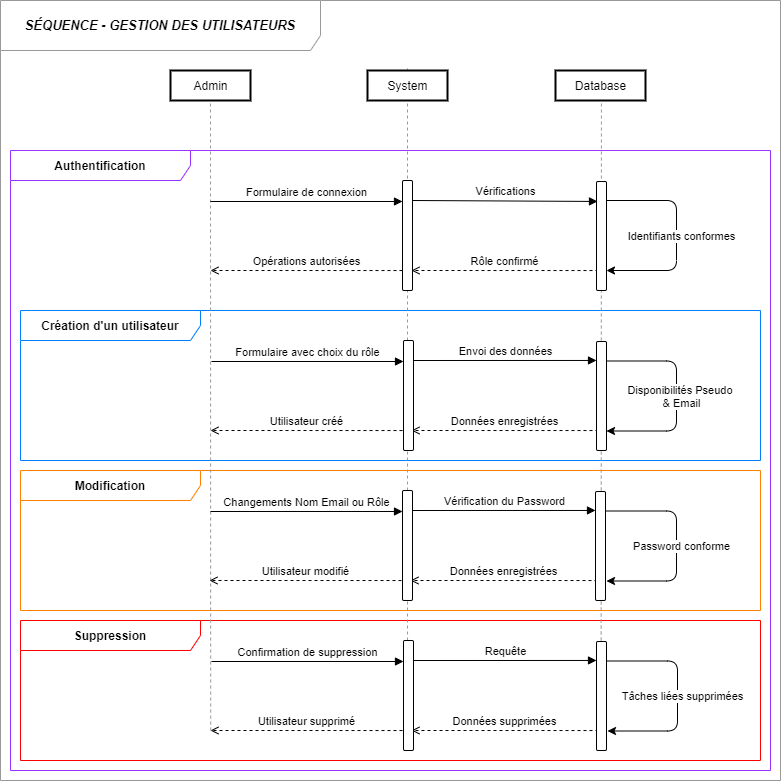

The diagram above was exported from draw.io. Its source (the exported page's mxGraphModel, read from the mxfile embedded in the PNG):
<mxGraphModel dx="1916" dy="595" grid="1" gridSize="10" guides="1" tooltips="1" connect="1" arrows="1" fold="1" page="1" pageScale="1" pageWidth="827" pageHeight="1169" math="0" shadow="0">
  <root>
    <mxCell id="0" />
    <mxCell id="1" parent="0" />
    <mxCell id="2PDcDHNJ80dxET8YKz-v-1" value="&lt;div style=&quot;text-align: left&quot;&gt;&lt;span style=&quot;font-size: 13px&quot;&gt;&lt;b&gt;&lt;i&gt;SÉQUENCE -&amp;nbsp;&lt;/i&gt;&lt;/b&gt;&lt;/span&gt;&lt;b style=&quot;font-size: 13px&quot;&gt;&lt;i&gt;GESTION DES UTILISATEURS&lt;/i&gt;&lt;/b&gt;&lt;/div&gt;" style="shape=umlFrame;whiteSpace=wrap;html=1;gradientColor=none;swimlaneFillColor=#ffffff;width=320;height=50;strokeColor=#999999;" parent="1" vertex="1">
      <mxGeometry x="-780" y="80" width="780" height="780" as="geometry" />
    </mxCell>
    <mxCell id="2PDcDHNJ80dxET8YKz-v-2" value="&lt;div style=&quot;text-align: left&quot;&gt;&lt;span style=&quot;background-color: rgb(255 , 255 , 255)&quot;&gt;&lt;b&gt;Authentification&lt;/b&gt;&lt;/span&gt;&lt;/div&gt;" style="shape=umlFrame;whiteSpace=wrap;html=1;swimlaneFillColor=none;width=180;height=30;strokeColor=#9933FF;" parent="1" vertex="1">
      <mxGeometry x="-770" y="230" width="760" height="620" as="geometry" />
    </mxCell>
    <mxCell id="mFtu9VRmmhT0OMs_Fy9p-12" value="&lt;div style=&quot;text-align: left&quot;&gt;&lt;span style=&quot;background-color: rgb(255 , 255 , 255)&quot;&gt;&lt;b&gt;Création d'un utilisateur&lt;/b&gt;&lt;/span&gt;&lt;/div&gt;" style="shape=umlFrame;whiteSpace=wrap;html=1;swimlaneFillColor=none;width=180;height=30;strokeColor=#007FFF;" parent="1" vertex="1">
      <mxGeometry x="-760" y="390" width="740" height="150" as="geometry" />
    </mxCell>
    <mxCell id="mFtu9VRmmhT0OMs_Fy9p-30" value="&lt;div style=&quot;text-align: left&quot;&gt;&lt;span style=&quot;background-color: rgb(255 , 255 , 255)&quot;&gt;&lt;b&gt;Suppression&lt;/b&gt;&lt;/span&gt;&lt;/div&gt;" style="shape=umlFrame;whiteSpace=wrap;html=1;swimlaneFillColor=none;width=180;height=30;strokeColor=#FF0000;" parent="1" vertex="1">
      <mxGeometry x="-760" y="700" width="740" height="140" as="geometry" />
    </mxCell>
    <mxCell id="mFtu9VRmmhT0OMs_Fy9p-19" value="&lt;div style=&quot;text-align: left&quot;&gt;&lt;span style=&quot;background-color: rgb(255 , 255 , 255)&quot;&gt;&lt;b&gt;Modification&lt;/b&gt;&lt;/span&gt;&lt;/div&gt;" style="shape=umlFrame;whiteSpace=wrap;html=1;swimlaneFillColor=none;width=180;height=30;strokeColor=#FF8000;" parent="1" vertex="1">
      <mxGeometry x="-760" y="550" width="740" height="140" as="geometry" />
    </mxCell>
    <mxCell id="2PDcDHNJ80dxET8YKz-v-4" value="" style="endArrow=none;dashed=1;html=1;exitX=0.523;exitY=0.143;exitDx=0;exitDy=0;exitPerimeter=0;entryX=0.5;entryY=0;entryDx=0;entryDy=0;strokeColor=#999999;" parent="1" source="mFtu9VRmmhT0OMs_Fy9p-30" target="2PDcDHNJ80dxET8YKz-v-3" edge="1">
      <mxGeometry width="50" height="50" relative="1" as="geometry">
        <mxPoint x="-375" y="758" as="sourcePoint" />
        <mxPoint x="215.11764705882354" y="179.76470588235293" as="targetPoint" />
      </mxGeometry>
    </mxCell>
    <mxCell id="2PDcDHNJ80dxET8YKz-v-5" value="" style="endArrow=none;dashed=1;html=1;entryX=0.944;entryY=0.458;entryDx=0;entryDy=0;entryPerimeter=0;strokeColor=#999999;exitX=0.257;exitY=0.786;exitDx=0;exitDy=0;exitPerimeter=0;" parent="1" source="mFtu9VRmmhT0OMs_Fy9p-30" edge="1">
      <mxGeometry width="50" height="50" relative="1" as="geometry">
        <mxPoint x="-570" y="510" as="sourcePoint" />
        <mxPoint x="-570.0139999999999" y="177.50199999999995" as="targetPoint" />
      </mxGeometry>
    </mxCell>
    <mxCell id="2PDcDHNJ80dxET8YKz-v-6" value="Admin" style="html=1;rounded=0;perimeterSpacing=2;strokeWidth=2;" parent="1" vertex="1">
      <mxGeometry x="-610" y="150" width="80" height="30" as="geometry" />
    </mxCell>
    <mxCell id="2PDcDHNJ80dxET8YKz-v-10" value="Formulaire de connexion" style="html=1;verticalAlign=bottom;endArrow=block;fontSize=11;" parent="1" target="2PDcDHNJ80dxET8YKz-v-18" edge="1">
      <mxGeometry width="80" relative="1" as="geometry">
        <mxPoint x="-570" y="281" as="sourcePoint" />
        <mxPoint x="-378.5" y="280" as="targetPoint" />
      </mxGeometry>
    </mxCell>
    <mxCell id="2PDcDHNJ80dxET8YKz-v-23" value="" style="edgeStyle=elbowEdgeStyle;elbow=horizontal;endArrow=classic;html=1;" parent="1" edge="1">
      <mxGeometry width="50" height="50" relative="1" as="geometry">
        <mxPoint x="-174" y="280" as="sourcePoint" />
        <mxPoint x="-174" y="350" as="targetPoint" />
        <Array as="points">
          <mxPoint x="-104" y="280" />
          <mxPoint x="-94" y="250" />
        </Array>
      </mxGeometry>
    </mxCell>
    <mxCell id="2PDcDHNJ80dxET8YKz-v-24" value="&lt;span&gt;&lt;font style=&quot;font-size: 11px&quot;&gt;Identifiants conformes&lt;/font&gt;&lt;/span&gt;" style="edgeLabel;html=1;align=center;verticalAlign=middle;resizable=0;points=[];labelBackgroundColor=#FFFFFF;" parent="2PDcDHNJ80dxET8YKz-v-23" vertex="1" connectable="0">
      <mxGeometry x="0.5949" y="4" relative="1" as="geometry">
        <mxPoint x="31" y="-39" as="offset" />
      </mxGeometry>
    </mxCell>
    <mxCell id="2PDcDHNJ80dxET8YKz-v-45" value="" style="endArrow=none;dashed=1;html=1;" parent="1" edge="1">
      <mxGeometry width="50" height="50" relative="1" as="geometry">
        <mxPoint y="860" as="sourcePoint" />
        <mxPoint y="860" as="targetPoint" />
      </mxGeometry>
    </mxCell>
    <mxCell id="oSbIFqYpYDwff08S4qgl-1" value="Database" style="html=1;rounded=0;perimeterSpacing=2;strokeWidth=2;" parent="1" vertex="1">
      <mxGeometry x="-225" y="150" width="90" height="30" as="geometry" />
    </mxCell>
    <mxCell id="oSbIFqYpYDwff08S4qgl-3" value="Vérifications" style="html=1;verticalAlign=bottom;endArrow=block;fontSize=11;entryX=0.1;entryY=0.183;entryDx=0;entryDy=0;entryPerimeter=0;" parent="1" target="oSbIFqYpYDwff08S4qgl-5" edge="1">
      <mxGeometry width="80" relative="1" as="geometry">
        <mxPoint x="-368" y="280" as="sourcePoint" />
        <mxPoint x="-190" y="280" as="targetPoint" />
      </mxGeometry>
    </mxCell>
    <mxCell id="oSbIFqYpYDwff08S4qgl-4" value="" style="endArrow=none;dashed=1;html=1;strokeColor=#999999;exitX=0.786;exitY=0.143;exitDx=0;exitDy=0;exitPerimeter=0;" parent="1" edge="1">
      <mxGeometry width="50" height="50" relative="1" as="geometry">
        <mxPoint x="-179.36000000000013" y="720.02" as="sourcePoint" />
        <mxPoint x="-179.05733558178758" y="180" as="targetPoint" />
      </mxGeometry>
    </mxCell>
    <mxCell id="2PDcDHNJ80dxET8YKz-v-3" value="System" style="html=1;rounded=0;perimeterSpacing=2;strokeWidth=2;" parent="1" vertex="1">
      <mxGeometry x="-413" y="150" width="80" height="30" as="geometry" />
    </mxCell>
    <mxCell id="oSbIFqYpYDwff08S4qgl-6" value="Rôle confirmé" style="html=1;verticalAlign=bottom;endArrow=open;fontSize=11;endFill=0;exitX=0.2;exitY=0.256;exitDx=0;exitDy=0;exitPerimeter=0;dashed=1;" parent="1" edge="1">
      <mxGeometry width="80" relative="1" as="geometry">
        <mxPoint x="-182" y="350.03999999999996" as="sourcePoint" />
        <mxPoint x="-369" y="350" as="targetPoint" />
        <Array as="points" />
      </mxGeometry>
    </mxCell>
    <mxCell id="2PDcDHNJ80dxET8YKz-v-18" value="" style="html=1;points=[];perimeter=orthogonalPerimeter;rounded=1;gradientColor=none;" parent="1" vertex="1">
      <mxGeometry x="-378" y="260" width="10" height="110" as="geometry" />
    </mxCell>
    <mxCell id="oSbIFqYpYDwff08S4qgl-5" value="" style="html=1;points=[];perimeter=orthogonalPerimeter;rounded=1;gradientColor=none;" parent="1" vertex="1">
      <mxGeometry x="-184" y="261" width="10" height="109" as="geometry" />
    </mxCell>
    <mxCell id="-27dwq1dB17AZkyhPFhm-3" value="Opérations autorisées" style="html=1;verticalAlign=bottom;endArrow=open;fontSize=11;endFill=0;exitX=0.2;exitY=0.256;exitDx=0;exitDy=0;exitPerimeter=0;dashed=1;" parent="1" edge="1">
      <mxGeometry width="80" relative="1" as="geometry">
        <mxPoint x="-378" y="350.03999999999996" as="sourcePoint" />
        <mxPoint x="-570" y="350" as="targetPoint" />
        <Array as="points" />
      </mxGeometry>
    </mxCell>
    <mxCell id="mFtu9VRmmhT0OMs_Fy9p-6" value="Données enregistrées" style="html=1;verticalAlign=bottom;endArrow=open;fontSize=11;endFill=0;exitX=0.2;exitY=0.256;exitDx=0;exitDy=0;exitPerimeter=0;dashed=1;" parent="1" edge="1">
      <mxGeometry width="80" relative="1" as="geometry">
        <mxPoint x="-182" y="510.03999999999996" as="sourcePoint" />
        <mxPoint x="-369" y="510" as="targetPoint" />
        <Array as="points" />
      </mxGeometry>
    </mxCell>
    <mxCell id="mFtu9VRmmhT0OMs_Fy9p-7" value="" style="html=1;points=[];perimeter=orthogonalPerimeter;rounded=1;gradientColor=none;" parent="1" vertex="1">
      <mxGeometry x="-184" y="421" width="10" height="109" as="geometry" />
    </mxCell>
    <mxCell id="mFtu9VRmmhT0OMs_Fy9p-8" value="Utilisateur créé" style="html=1;verticalAlign=bottom;endArrow=open;fontSize=11;endFill=0;exitX=0.2;exitY=0.256;exitDx=0;exitDy=0;exitPerimeter=0;dashed=1;" parent="1" edge="1">
      <mxGeometry width="80" relative="1" as="geometry">
        <mxPoint x="-378" y="510.03999999999996" as="sourcePoint" />
        <mxPoint x="-570" y="510" as="targetPoint" />
        <Array as="points" />
      </mxGeometry>
    </mxCell>
    <mxCell id="mFtu9VRmmhT0OMs_Fy9p-9" value="Formulaire avec choix du rôle" style="html=1;verticalAlign=bottom;endArrow=block;fontSize=11;" parent="1" target="mFtu9VRmmhT0OMs_Fy9p-10" edge="1">
      <mxGeometry width="80" relative="1" as="geometry">
        <mxPoint x="-569" y="441" as="sourcePoint" />
        <mxPoint x="-377.5" y="440" as="targetPoint" />
      </mxGeometry>
    </mxCell>
    <mxCell id="mFtu9VRmmhT0OMs_Fy9p-10" value="" style="html=1;points=[];perimeter=orthogonalPerimeter;rounded=1;gradientColor=none;" parent="1" vertex="1">
      <mxGeometry x="-377" y="420" width="10" height="110" as="geometry" />
    </mxCell>
    <mxCell id="mFtu9VRmmhT0OMs_Fy9p-11" value="Envoi des données" style="html=1;verticalAlign=bottom;endArrow=block;fontSize=11;entryX=-0.1;entryY=0.158;entryDx=0;entryDy=0;entryPerimeter=0;" parent="1" edge="1">
      <mxGeometry width="80" relative="1" as="geometry">
        <mxPoint x="-367" y="440" as="sourcePoint" />
        <mxPoint x="-184" y="439.96000000000004" as="targetPoint" />
      </mxGeometry>
    </mxCell>
    <mxCell id="mFtu9VRmmhT0OMs_Fy9p-13" value="Données enregistrées" style="html=1;verticalAlign=bottom;endArrow=open;fontSize=11;endFill=0;exitX=0.2;exitY=0.256;exitDx=0;exitDy=0;exitPerimeter=0;dashed=1;" parent="1" edge="1">
      <mxGeometry width="80" relative="1" as="geometry">
        <mxPoint x="-183" y="660.04" as="sourcePoint" />
        <mxPoint x="-370" y="660" as="targetPoint" />
        <Array as="points" />
      </mxGeometry>
    </mxCell>
    <mxCell id="mFtu9VRmmhT0OMs_Fy9p-14" value="" style="html=1;points=[];perimeter=orthogonalPerimeter;rounded=1;gradientColor=none;" parent="1" vertex="1">
      <mxGeometry x="-185" y="571" width="10" height="109" as="geometry" />
    </mxCell>
    <mxCell id="mFtu9VRmmhT0OMs_Fy9p-15" value="Utilisateur modifié" style="html=1;verticalAlign=bottom;endArrow=open;fontSize=11;endFill=0;exitX=0.2;exitY=0.256;exitDx=0;exitDy=0;exitPerimeter=0;dashed=1;" parent="1" edge="1">
      <mxGeometry width="80" relative="1" as="geometry">
        <mxPoint x="-379" y="660.04" as="sourcePoint" />
        <mxPoint x="-571" y="660" as="targetPoint" />
        <Array as="points" />
      </mxGeometry>
    </mxCell>
    <mxCell id="mFtu9VRmmhT0OMs_Fy9p-16" value="Changements Nom Email ou Rôle" style="html=1;verticalAlign=bottom;endArrow=block;fontSize=11;" parent="1" target="mFtu9VRmmhT0OMs_Fy9p-17" edge="1">
      <mxGeometry width="80" relative="1" as="geometry">
        <mxPoint x="-570" y="591" as="sourcePoint" />
        <mxPoint x="-378.5" y="590" as="targetPoint" />
      </mxGeometry>
    </mxCell>
    <mxCell id="mFtu9VRmmhT0OMs_Fy9p-17" value="" style="html=1;points=[];perimeter=orthogonalPerimeter;rounded=1;gradientColor=none;" parent="1" vertex="1">
      <mxGeometry x="-378" y="570" width="10" height="110" as="geometry" />
    </mxCell>
    <mxCell id="mFtu9VRmmhT0OMs_Fy9p-18" value="Vérification du Password" style="html=1;verticalAlign=bottom;endArrow=block;fontSize=11;entryX=-0.1;entryY=0.158;entryDx=0;entryDy=0;entryPerimeter=0;" parent="1" edge="1">
      <mxGeometry width="80" relative="1" as="geometry">
        <mxPoint x="-368" y="590" as="sourcePoint" />
        <mxPoint x="-185" y="589.96" as="targetPoint" />
      </mxGeometry>
    </mxCell>
    <mxCell id="mFtu9VRmmhT0OMs_Fy9p-20" value="" style="edgeStyle=elbowEdgeStyle;elbow=horizontal;endArrow=classic;html=1;" parent="1" edge="1">
      <mxGeometry width="50" height="50" relative="1" as="geometry">
        <mxPoint x="-174" y="590.5" as="sourcePoint" />
        <mxPoint x="-174" y="660.5" as="targetPoint" />
        <Array as="points">
          <mxPoint x="-104" y="590.5" />
          <mxPoint x="-94" y="560.5" />
        </Array>
      </mxGeometry>
    </mxCell>
    <mxCell id="mFtu9VRmmhT0OMs_Fy9p-21" value="&lt;span&gt;&lt;font style=&quot;font-size: 11px&quot;&gt;Password conforme&lt;/font&gt;&lt;/span&gt;" style="edgeLabel;html=1;align=center;verticalAlign=middle;resizable=0;points=[];labelBackgroundColor=#FFFFFF;" parent="mFtu9VRmmhT0OMs_Fy9p-20" vertex="1" connectable="0">
      <mxGeometry x="0.5949" y="4" relative="1" as="geometry">
        <mxPoint x="31" y="-39" as="offset" />
      </mxGeometry>
    </mxCell>
    <mxCell id="mFtu9VRmmhT0OMs_Fy9p-22" value="Données supprimées" style="html=1;verticalAlign=bottom;endArrow=open;fontSize=11;endFill=0;exitX=0.2;exitY=0.256;exitDx=0;exitDy=0;exitPerimeter=0;dashed=1;" parent="1" edge="1">
      <mxGeometry width="80" relative="1" as="geometry">
        <mxPoint x="-182" y="810.04" as="sourcePoint" />
        <mxPoint x="-369" y="810" as="targetPoint" />
        <Array as="points" />
      </mxGeometry>
    </mxCell>
    <mxCell id="mFtu9VRmmhT0OMs_Fy9p-23" value="" style="html=1;points=[];perimeter=orthogonalPerimeter;rounded=1;gradientColor=none;" parent="1" vertex="1">
      <mxGeometry x="-184" y="721" width="10" height="109" as="geometry" />
    </mxCell>
    <mxCell id="mFtu9VRmmhT0OMs_Fy9p-24" value="Utilisateur supprimé" style="html=1;verticalAlign=bottom;endArrow=open;fontSize=11;endFill=0;exitX=0.2;exitY=0.256;exitDx=0;exitDy=0;exitPerimeter=0;dashed=1;" parent="1" edge="1">
      <mxGeometry width="80" relative="1" as="geometry">
        <mxPoint x="-378" y="810.04" as="sourcePoint" />
        <mxPoint x="-570" y="810" as="targetPoint" />
        <Array as="points" />
      </mxGeometry>
    </mxCell>
    <mxCell id="mFtu9VRmmhT0OMs_Fy9p-25" value="Confirmation de suppression" style="html=1;verticalAlign=bottom;endArrow=block;fontSize=11;" parent="1" target="mFtu9VRmmhT0OMs_Fy9p-26" edge="1">
      <mxGeometry width="80" relative="1" as="geometry">
        <mxPoint x="-569" y="741" as="sourcePoint" />
        <mxPoint x="-377.5" y="740" as="targetPoint" />
      </mxGeometry>
    </mxCell>
    <mxCell id="mFtu9VRmmhT0OMs_Fy9p-26" value="" style="html=1;points=[];perimeter=orthogonalPerimeter;rounded=1;gradientColor=none;" parent="1" vertex="1">
      <mxGeometry x="-377" y="720" width="10" height="110" as="geometry" />
    </mxCell>
    <mxCell id="mFtu9VRmmhT0OMs_Fy9p-27" value="Requête" style="html=1;verticalAlign=bottom;endArrow=block;fontSize=11;entryX=-0.1;entryY=0.158;entryDx=0;entryDy=0;entryPerimeter=0;" parent="1" edge="1">
      <mxGeometry width="80" relative="1" as="geometry">
        <mxPoint x="-367" y="740" as="sourcePoint" />
        <mxPoint x="-184" y="739.96" as="targetPoint" />
      </mxGeometry>
    </mxCell>
    <mxCell id="mFtu9VRmmhT0OMs_Fy9p-28" value="" style="edgeStyle=elbowEdgeStyle;elbow=horizontal;endArrow=classic;html=1;" parent="1" edge="1">
      <mxGeometry width="50" height="50" relative="1" as="geometry">
        <mxPoint x="-173" y="740.5" as="sourcePoint" />
        <mxPoint x="-173" y="810.5" as="targetPoint" />
        <Array as="points">
          <mxPoint x="-103" y="740.5" />
          <mxPoint x="-93" y="710.5" />
        </Array>
      </mxGeometry>
    </mxCell>
    <mxCell id="mFtu9VRmmhT0OMs_Fy9p-29" value="&lt;span&gt;&lt;font style=&quot;font-size: 11px&quot;&gt;Tâches&amp;nbsp;liées supprimées&lt;br&gt;&lt;/font&gt;&lt;/span&gt;" style="edgeLabel;html=1;align=center;verticalAlign=middle;resizable=0;points=[];labelBackgroundColor=#FFFFFF;" parent="mFtu9VRmmhT0OMs_Fy9p-28" vertex="1" connectable="0">
      <mxGeometry x="0.5949" y="4" relative="1" as="geometry">
        <mxPoint x="31" y="-39" as="offset" />
      </mxGeometry>
    </mxCell>
    <mxCell id="LRJXhev25b4EW2ulsIPW-1" value="" style="edgeStyle=elbowEdgeStyle;elbow=horizontal;endArrow=classic;html=1;" edge="1" parent="1">
      <mxGeometry width="50" height="50" relative="1" as="geometry">
        <mxPoint x="-174" y="440.5" as="sourcePoint" />
        <mxPoint x="-174" y="510.5" as="targetPoint" />
        <Array as="points">
          <mxPoint x="-104" y="440.5" />
          <mxPoint x="-94" y="410.5" />
        </Array>
      </mxGeometry>
    </mxCell>
    <mxCell id="LRJXhev25b4EW2ulsIPW-2" value="&lt;span&gt;&lt;font style=&quot;font-size: 11px&quot;&gt;Disponibilités Pseudo &lt;br&gt;&amp;amp; Email&lt;/font&gt;&lt;/span&gt;" style="edgeLabel;html=1;align=center;verticalAlign=middle;resizable=0;points=[];labelBackgroundColor=#FFFFFF;" vertex="1" connectable="0" parent="LRJXhev25b4EW2ulsIPW-1">
      <mxGeometry x="0.5949" y="4" relative="1" as="geometry">
        <mxPoint x="31" y="-39" as="offset" />
      </mxGeometry>
    </mxCell>
  </root>
</mxGraphModel>